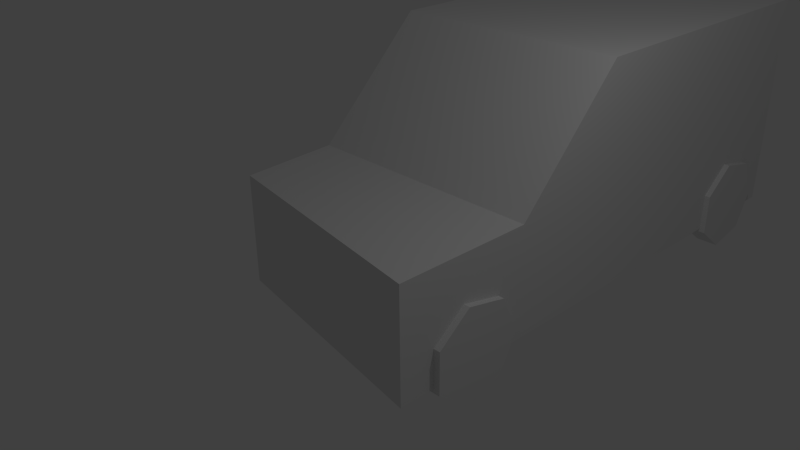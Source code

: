 # Source: truck.blend  (saved by Blender 2.76.0; exported with 4.5.12 LTS)
import bpy
from mathutils import Matrix  # noqa: F401  (used for matrix-valued properties, if any)

bpy.ops.wm.read_factory_settings(use_empty=True)
scene = bpy.context.scene
scene.name = 'Scene'

# ---- collections
col_collection_1 = bpy.data.collections.new('Collection 1'); scene.collection.children.link(col_collection_1)

# ---- materials (node trees are filled in below, after node groups)
mat_material = bpy.data.materials.new('Material')
mat_material.alpha_threshold = 0.0
mat_material.use_transparent_shadow = False
mat_material.roughness = 0.5
mat_material.line_color = (0.0, 0.0, 0.0, 1.0)

# ---- material node trees

# ---- world
world_world = bpy.data.worlds.new('World'); scene.world = world_world
world_world.color = (0.05088, 0.05088, 0.05088)
world_world.use_sun_shadow = False
world_world.sun_shadow_jitter_overblur = 0.0
world_world.cycles.sampling_method = 'MANUAL'
world_world.cycles.sample_map_resolution = 256

# ---- cameras
cam_camera = bpy.data.cameras.new('Camera')
cam_camera.clip_end = 100.0
cam_camera.lens = 35.0
cam_camera.sensor_width = 32.0
cam_camera.sensor_height = 18.0
cam_camera.ortho_scale = 7.314
cam_camera.dof.focus_distance = 0.0
cam_camera.dof.aperture_fstop = 128.0

# ---- lights
light_lamp = bpy.data.lights.new('Lamp', 'POINT')
light_lamp.transmission_factor = 0.0
light_lamp.cutoff_distance = 30.0
light_lamp.energy = 100.0
light_lamp.shadow_buffer_clip_start = 1.001
light_lamp.shadow_soft_size = 0.1
light_lamp.shadow_maximum_resolution = 0.006
light_lamp.use_absolute_resolution = True
light_lamp.cycles.use_multiple_importance_sampling = False

# ---- meshes
me_cube = bpy.data.meshes.new('Cube')
me_cube.from_pydata([(1.618, 1.0, -1.0), (1.598, -1.045, -1.0), (-1.965, -0.4936, -1.0), (-2.089, 0.9975, -1.0), (1.618, 1.0, 0.6478), (1.598, -1.045, 0.6478), (-1.965, -0.4936, 0.6478), (-2.089, 0.9975, 0.6478), (1.618, 2.646, -1.0), (-2.037, 2.646, -1.0), (1.618, 2.646, 2.373), (-2.037, 2.646, 2.373), (1.618, 7.26, -1.0), (-2.037, 7.26, -1.0), (1.618, 7.26, 2.373), (-2.037, 7.26, 2.373), (-1.826, 6.895, -0.74), (-1.826, 6.623, -0.174), (-1.826, 6.01, -0.03416), (-1.826, 5.519, -0.4259), (-1.826, 5.519, -1.054), (-1.826, 6.01, -1.446), (-1.826, 6.623, -1.306), (-2.169, 6.623, -0.174), (-2.169, 6.895, -0.74), (-2.169, 6.01, -0.03416), (-2.169, 5.519, -0.4259), (-2.169, 5.519, -1.054), (-2.169, 6.01, -1.446), (-2.169, 6.623, -1.306), (1.703, 6.895, -0.74), (1.703, 6.623, -0.174), (1.703, 6.01, -0.03416), (1.703, 5.519, -0.4259), (1.703, 5.519, -1.054), (1.703, 6.01, -1.446), (1.703, 6.623, -1.306), (1.36, 6.623, -0.174), (1.36, 6.895, -0.74), (1.36, 6.01, -0.03416), (1.36, 5.519, -0.4259), (1.36, 5.519, -1.054), (1.36, 6.01, -1.446), (1.36, 6.623, -1.306), (1.703, 0.8565, -0.74), (1.703, 0.5839, -0.174), (1.703, -0.02862, -0.03416), (1.703, -0.5198, -0.4259), (1.703, -0.5198, -1.054), (1.703, -0.02862, -1.446), (1.703, 0.5839, -1.306), (1.36, 0.5839, -0.174), (1.36, 0.8565, -0.74), (1.36, -0.02862, -0.03416), (1.36, -0.5198, -0.4259), (1.36, -0.5198, -1.054), (1.36, -0.02862, -1.446), (1.36, 0.5839, -1.306)], [], [(0, 1, 2, 3), (4, 7, 6, 5), (0, 4, 5, 1), (1, 5, 6, 2), (2, 6, 7, 3), (0, 3, 9, 8), (9, 11, 15, 13), (4, 0, 8, 10), (7, 4, 10, 11), (3, 7, 11, 9), (14, 12, 13, 15), (8, 9, 13, 12), (11, 10, 14, 15), (10, 8, 12, 14), (17, 18, 19, 20, 21, 22, 16), (23, 24, 29, 28, 27, 26, 25), (16, 22, 29, 24), (21, 20, 27, 28), (19, 18, 25, 26), (17, 16, 24, 23), (22, 21, 28, 29), (20, 19, 26, 27), (18, 17, 23, 25), (31, 32, 33, 34, 35, 36, 30), (37, 38, 43, 42, 41, 40, 39), (30, 36, 43, 38), (35, 34, 41, 42), (33, 32, 39, 40), (31, 30, 38, 37), (36, 35, 42, 43), (34, 33, 40, 41), (32, 31, 37, 39), (45, 46, 47, 48, 49, 50, 44), (51, 52, 57, 56, 55, 54, 53), (44, 50, 57, 52), (49, 48, 55, 56), (47, 46, 53, 54), (45, 44, 52, 51), (50, 49, 56, 57), (48, 47, 54, 55), (46, 45, 51, 53)])
_uv = me_cube.uv_layers.new(name='UVMap')
_uv.uv.foreach_set('vector', [0.07555, 0.1543, 0.02077, 0.1537, 0.03554, 0.05826, 0.07548, 0.05495, 0.2717, 0.4749, 0.0006932, 0.4719, 0.01083, 0.363, 0.2717, 0.3254, 0.7198, 0.4725, 0.8403, 0.4725, 0.8403, 0.3231, 0.7198, 0.3231, 0.2737, 0.194, 0.2737, 0.3144, 0.01013, 0.3144, 0.01013, 0.194, 0.8511, 0.3632, 0.9716, 0.3632, 0.9716, 0.4726, 0.8511, 0.4726, 0.07555, 0.1543, 0.07548, 0.05495, 0.1196, 0.05633, 0.1196, 0.1543, 0.966, 0.9452, 0.7195, 0.9452, 0.7195, 0.608, 0.966, 0.608, 0.8407, 0.484, 0.7203, 0.484, 0.7203, 0.6044, 0.9668, 0.6044, 0.0007653, 0.4772, 0.2717, 0.4773, 0.2717, 0.6516, 0.004523, 0.6516, 0.7191, 0.4831, 0.8396, 0.4831, 0.9656, 0.6037, 0.7191, 0.6037, 0.57, 0.7349, 0.57, 0.9814, 0.3028, 0.9814, 0.3028, 0.7349, 0.1196, 0.1543, 0.1196, 0.05633, 0.2432, 0.05633, 0.2432, 0.1542, 0.2715, 0.994, 0.004267, 0.994, 0.004267, 0.6568, 0.2715, 0.6568, 0.9662, 0.6081, 0.7197, 0.6081, 0.7197, 0.9454, 0.9662, 0.9454, 0.862, 0.1618, 0.8709, 0.1507, 0.8851, 0.1507, 0.8939, 0.1618, 0.8908, 0.1757, 0.878, 0.1818, 0.8652, 0.1757, 0.3121, 0.6614, 0.2853, 0.5447, 0.3599, 0.4511, 0.4796, 0.451, 0.5543, 0.5445, 0.5278, 0.6612, 0.42, 0.7133, 0.8546, 0.2392, 0.8546, 0.1932, 0.8796, 0.1932, 0.8796, 0.2392, 0.8546, 0.1473, 0.8546, 0.1014, 0.8796, 0.1014, 0.8796, 0.1473, 0.8546, 0.05547, 0.8546, 0.009547, 0.8796, 0.009547, 0.8796, 0.05547, 0.8546, 0.2851, 0.8546, 0.2392, 0.8796, 0.2392, 0.8796, 0.2851, 0.8546, 0.1932, 0.8546, 0.1473, 0.8796, 0.1473, 0.8796, 0.1932, 0.8546, 0.1014, 0.8546, 0.05547, 0.8796, 0.05547, 0.8796, 0.1014, 0.8546, 0.331, 0.8546, 0.2851, 0.8796, 0.2851, 0.8796, 0.331, 0.6763, 0.2819, 0.5703, 0.2303, 0.5446, 0.1152, 0.6186, 0.02339, 0.7365, 0.02395, 0.8095, 0.1165, 0.7827, 0.2313, 0.8806, 0.134, 0.8935, 0.1502, 0.8888, 0.1704, 0.8701, 0.1793, 0.8515, 0.1703, 0.847, 0.1501, 0.8599, 0.1339, 0.9547, 0.1041, 0.9547, 0.1501, 0.9296, 0.1501, 0.9296, 0.1041, 0.9547, 0.196, 0.9547, 0.2419, 0.9296, 0.2419, 0.9296, 0.196, 0.9547, 0.2878, 0.9547, 0.3338, 0.9296, 0.3338, 0.9296, 0.2878, 0.9547, 0.05822, 0.9547, 0.1041, 0.9296, 0.1041, 0.9296, 0.05822, 0.9547, 0.1501, 0.9547, 0.196, 0.9296, 0.196, 0.9296, 0.1501, 0.9547, 0.2419, 0.9547, 0.2878, 0.9296, 0.2878, 0.9296, 0.2419, 0.9547, 0.01229, 0.9547, 0.05822, 0.9296, 0.05822, 0.9296, 0.01229, 0.4263, 0.4271, 0.3196, 0.3762, 0.2928, 0.2609, 0.3663, 0.1681, 0.4846, 0.1677, 0.5587, 0.26, 0.5328, 0.3754, 0.8882, 0.1354, 0.9032, 0.154, 0.8981, 0.1774, 0.8766, 0.188, 0.8549, 0.1777, 0.8494, 0.1544, 0.8642, 0.1356, 0.8804, 0.2353, 0.8804, 0.1893, 0.9055, 0.1893, 0.9055, 0.2353, 0.8804, 0.1434, 0.8804, 0.09749, 0.9055, 0.09749, 0.9055, 0.1434, 0.8804, 0.05157, 0.8804, 0.005641, 0.9055, 0.005641, 0.9055, 0.05157, 0.8804, 0.2812, 0.8804, 0.2353, 0.9055, 0.2353, 0.9055, 0.2812, 0.8804, 0.1893, 0.8804, 0.1434, 0.9055, 0.1434, 0.9055, 0.1893, 0.8804, 0.09749, 0.8804, 0.05157, 0.9055, 0.05157, 0.9055, 0.09749, 0.8804, 0.3271, 0.8804, 0.2812, 0.9055, 0.2812, 0.9055, 0.3271])
me_cube.materials.append(mat_material)
me_cube.use_remesh_preserve_volume = False
me_cube.use_remesh_preserve_attributes = False
me_cube.use_mirror_vertex_groups = False
me_cube.update()

# ---- objects
ob_cube = bpy.data.objects.new('Cube', me_cube)
ob_lamp = bpy.data.objects.new('Lamp', light_lamp)
ob_camera = bpy.data.objects.new('Camera', cam_camera)

# ---- transforms, parenting, visibility, modifiers, constraints
ob_cube.location = (0.0, 0.0, 0.0)
ob_cube.lock_rotations_4d = False
ob_cube.empty_display_type = 'ARROWS'
ob_cube.lineart.crease_threshold = 0.0
ob_lamp.location = (4.076, 1.005, 5.904)
ob_lamp.rotation_euler = (0.6503, 0.05522, 1.866)
ob_lamp.lock_rotations_4d = False
ob_lamp.empty_display_type = 'ARROWS'
ob_lamp.color = (0.0, 0.0, 0.0, 0.0)
ob_lamp.lineart.crease_threshold = 0.0
ob_camera.location = (7.481, -6.508, 5.344)
ob_camera.rotation_euler = (1.109, 0.01082, 0.8149)
ob_camera.lock_rotations_4d = False
ob_camera.empty_display_type = 'ARROWS'
ob_camera.color = (0.0, 0.0, 0.0, 0.0)
ob_camera.display_type = 'WIRE'
ob_camera.lineart.crease_threshold = 0.0

# ---- collection membership
col_collection_1.objects.link(ob_cube)
col_collection_1.objects.link(ob_lamp)
col_collection_1.objects.link(ob_camera)

# ---- scene / render settings (as saved in the file)
scene.camera = ob_camera
scene.frame_start = 1; scene.frame_end = 250; scene.frame_set(1)
scene.render.engine = 'BLENDER_EEVEE_NEXT'
scene.render.resolution_percentage = 50
scene.render.dither_intensity = 0.0
scene.cycles.use_denoising = False
scene.cycles.samples = 10
scene.cycles.sampling_pattern = 'TABULATED_SOBOL'
scene.cycles.light_sampling_threshold = 0.0
scene.cycles.use_adaptive_sampling = False
scene.cycles.use_light_tree = False
scene.cycles.blur_glossy = 0.0
scene.cycles.pixel_filter_type = 'GAUSSIAN'
scene.cycles.sample_clamp_indirect = 0.0
scene.view_settings.view_transform = 'Standard'
bpy.context.view_layer.update()
